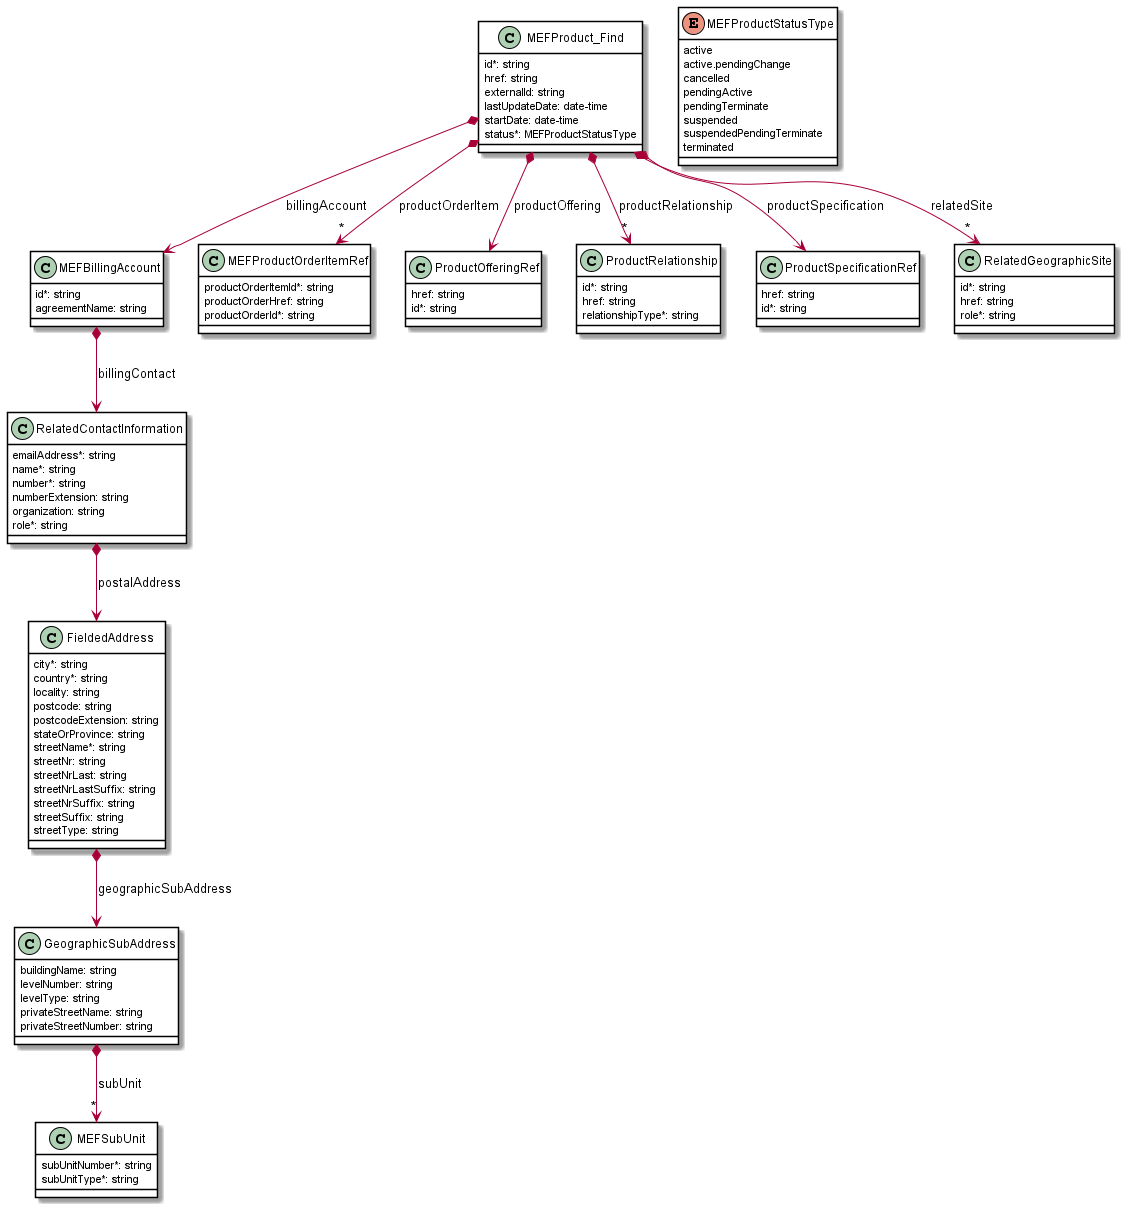

The diagram above was rendered by PlantUML. Its source (embedded in the PNG):
@startuml
skinparam {
    ClassBackgroundColor White
    ClassBorderColor Black
}


class FieldedAddress {

    city*: string
    country*: string
    locality: string
    postcode: string
    postcodeExtension: string
    stateOrProvince: string
    streetName*: string
    streetNr: string
    streetNrLast: string
    streetNrLastSuffix: string
    streetNrSuffix: string
    streetSuffix: string
    streetType: string
}

FieldedAddress *--> GeographicSubAddress : geographicSubAddress


class GeographicSubAddress {

    buildingName: string
    levelNumber: string
    levelType: string
    privateStreetName: string
    privateStreetNumber: string
}

GeographicSubAddress *-->"*" MEFSubUnit : subUnit


class MEFBillingAccount {

    id*: string
    agreementName: string
}

MEFBillingAccount *--> RelatedContactInformation : billingContact


class MEFProductOrderItemRef {

    productOrderItemId*: string
    productOrderHref: string
    productOrderId*: string
}



class MEFProduct_Find {

    id*: string
    href: string
    externalId: string
    lastUpdateDate: date-time
    startDate: date-time
    status*: MEFProductStatusType
}

MEFProduct_Find *--> MEFBillingAccount : billingAccount
MEFProduct_Find *--> ProductOfferingRef : productOffering
MEFProduct_Find *-->"*" MEFProductOrderItemRef : productOrderItem
MEFProduct_Find *-->"*" ProductRelationship : productRelationship
MEFProduct_Find *--> ProductSpecificationRef : productSpecification
MEFProduct_Find *-->"*" RelatedGeographicSite : relatedSite

class ProductSpecificationRef {

    href: string
    id*: string
}



class RelatedGeographicSite {

    id*: string
    href: string
    role*: string
}



enum MEFProductStatusType {

    active
    active.pendingChange
    cancelled
    pendingActive
    pendingTerminate
    suspended
    suspendedPendingTerminate
    terminated
}


class MEFSubUnit {

    subUnitNumber*: string
    subUnitType*: string
}



class ProductOfferingRef {

    href: string
    id*: string
}




class ProductRelationship {

    id*: string
    href: string
    relationshipType*: string
}



class RelatedContactInformation {

    emailAddress*: string
    name*: string
    number*: string
    numberExtension: string
    organization: string
    role*: string
}

RelatedContactInformation *--> FieldedAddress : postalAddress


@enduml